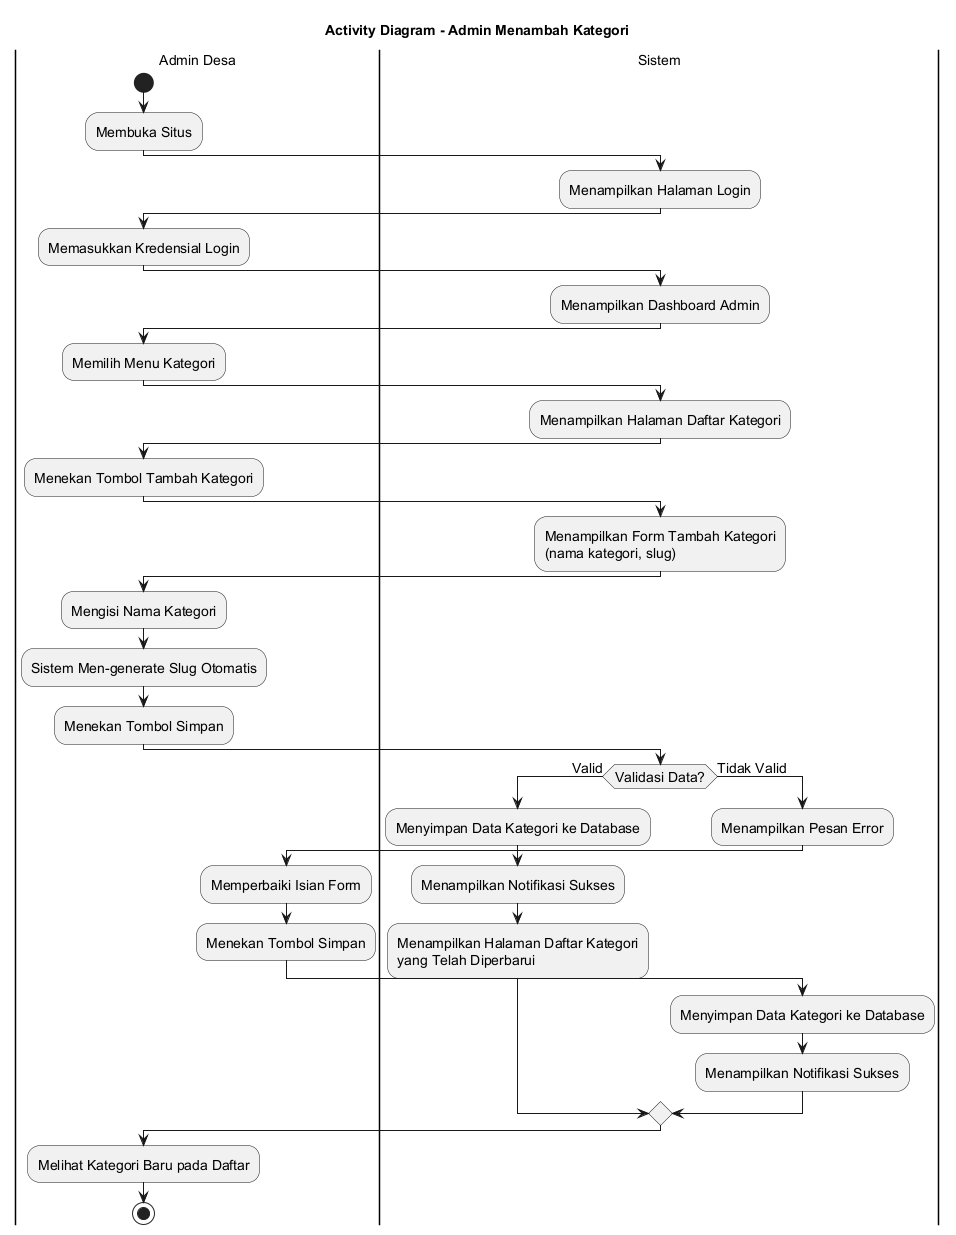

The diagram above was rendered by PlantUML. Its source (embedded in the PNG):
@startuml
skinparamlocked defaultFontSize 14
title Activity Diagram - Admin Menambah Kategori

|Admin Desa|
start
:Membuka Situs;

|Sistem|
:Menampilkan Halaman Login;

|Admin Desa|
:Memasukkan Kredensial Login;

|Sistem|
:Menampilkan Dashboard Admin;

|Admin Desa|
:Memilih Menu Kategori;

|Sistem|
:Menampilkan Halaman Daftar Kategori;

|Admin Desa|
:Menekan Tombol Tambah Kategori;

|Sistem|
:Menampilkan Form Tambah Kategori
(nama kategori, slug);

|Admin Desa|
:Mengisi Nama Kategori;
:Sistem Men-generate Slug Otomatis;
:Menekan Tombol Simpan;

|Sistem|
if (Validasi Data?) then (Valid)
    :Menyimpan Data Kategori ke Database;
    :Menampilkan Notifikasi Sukses;
    :Menampilkan Halaman Daftar Kategori
    yang Telah Diperbarui;
else (Tidak Valid)
    :Menampilkan Pesan Error;
    |Admin Desa|
    :Memperbaiki Isian Form;
    :Menekan Tombol Simpan;
    |Sistem|
    :Menyimpan Data Kategori ke Database;
    :Menampilkan Notifikasi Sukses;
endif

|Admin Desa|
:Melihat Kategori Baru pada Daftar;

stop
@enduml